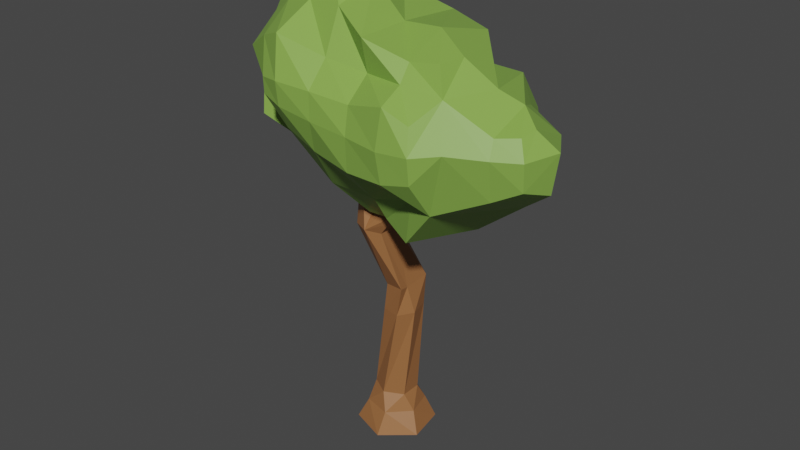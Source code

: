 # Source: Trees4UV.blend  (saved by Blender 2.82.7; exported with 4.5.12 LTS)
import bpy
from mathutils import Matrix  # noqa: F401  (used for matrix-valued properties, if any)

bpy.ops.wm.read_factory_settings(use_empty=True)
scene = bpy.context.scene
scene.name = 'Scene'

# ---- collections
col_tree4 = bpy.data.collections.new('Tree4'); scene.collection.children.link(col_tree4)

# ---- materials (node trees are filled in below, after node groups)
mat_material_006 = bpy.data.materials.new('Material.006')
mat_material_006.use_transparent_shadow = False
mat_material_003 = bpy.data.materials.new('Material.003')
mat_material_003.use_transparent_shadow = False

# ---- material node trees
mat_material_006.use_nodes = True; mat_material_006.node_tree.nodes.clear()
_N = mat_material_006.node_tree.nodes; _L = mat_material_006.node_tree.links
n0 = _N.new('ShaderNodeOutputMaterial'); n0.name = 'Material Output'; n0.location = (300, 300)
n1 = _N.new('ShaderNodeBsdfPrincipled'); n1.name = 'Principled BSDF'; n1.location = (10, 300)
n1.distribution = 'GGX'
n1.subsurface_method = 'BURLEY'
n1.inputs[0].default_value = (0.3276, 0.136, 0.04809, 1.0)
n1.inputs[3].default_value = 1.45
n1.inputs[27].default_value = (0.0, 0.0, 0.0, 1.0)
n1.inputs[28].default_value = 1.0
_L.new(n1.outputs[0], n0.inputs[0])
n0.is_active_output = True
mat_material_003.use_nodes = True; mat_material_003.node_tree.nodes.clear()
_N = mat_material_003.node_tree.nodes; _L = mat_material_003.node_tree.links
n0 = _N.new('ShaderNodeOutputMaterial'); n0.name = 'Material Output'; n0.location = (300, 300)
n1 = _N.new('ShaderNodeBsdfPrincipled'); n1.name = 'Principled BSDF'; n1.location = (10, 300)
n1.distribution = 'GGX'
n1.subsurface_method = 'BURLEY'
n1.inputs[0].default_value = (0.2322, 0.4164, 0.07097, 1.0)
n1.inputs[3].default_value = 1.45
n1.inputs[27].default_value = (0.0, 0.0, 0.0, 1.0)
n1.inputs[28].default_value = 1.0
_L.new(n1.outputs[0], n0.inputs[0])
n0.is_active_output = True

# ---- world
world_world = bpy.data.worlds.new('World'); scene.world = world_world
world_world.use_nodes = True; world_world.node_tree.nodes.clear()
_N = world_world.node_tree.nodes; _L = world_world.node_tree.links
n0 = _N.new('ShaderNodeOutputWorld'); n0.name = 'World Output'; n0.location = (300, 300)
n1 = _N.new('ShaderNodeBackground'); n1.name = 'Background'; n1.location = (10, 300)
n1.inputs[0].default_value = (0.05088, 0.05088, 0.05088, 1.0)
_L.new(n1.outputs[0], n0.inputs[0])
n0.is_active_output = True
world_world.color = (0.05088, 0.05088, 0.05088)
world_world.use_sun_shadow = False
world_world.sun_shadow_jitter_overblur = 0.0

# ---- meshes
me_cylinder_001 = bpy.data.meshes.new('Cylinder.001')
me_cylinder_001.from_pydata([(-0.7295, -4.932, -1.178), (-0.7448, -4.408, -0.9108), (0.1583, -4.932, -0.8577), (-0.08086, -4.408, -0.7373), (0.3247, -4.932, 0.07135), (0.1008, -4.408, -0.07555), (-0.3968, -4.932, 0.68), (-0.3815, -4.408, 0.4126), (-1.285, -4.932, 0.3595), (-1.045, -4.408, 0.2391), (-1.451, -4.932, -0.5696), (-1.227, -4.408, -0.4227), (-0.1291, -3.988, -0.5007), (-0.5631, -3.964, -0.7524), (-0.1247, -3.988, 0.002518), (-0.5631, -3.964, 0.2541), (-0.9971, -3.94, 0.002518), (-0.9971, -3.94, -0.5007), (-0.006655, -0.9067, -0.6286), (-0.3786, -0.9628, -0.7157), (-0.05422, -1.001, -0.009213), (-0.03799, -0.9628, 0.2175), (-0.5238, -1.019, 0.1304), (-0.6941, -1.019, -0.3362), (-0.2847, 0.5325, 0.1075), (-0.5532, 0.6357, -0.1433), (-0.2847, 0.5325, 0.6093), (-0.5532, 0.6357, 0.8601), (-0.984, 0.5791, 0.6093), (-0.984, 0.5791, 0.1075), (-0.4629, 2.105, -0.1965), (-0.7998, 2.105, -0.3927), (-0.4629, 2.105, 0.1957), (-0.7998, 2.105, 0.3919), (-1.137, 2.105, 0.1957), (-1.137, 2.105, -0.1965), (-0.4053, 1.313, 0.4276), (-0.3983, 1.237, -0.009776), (-0.03462, 1.324, -0.01477), (-0.02476, 1.41, 0.4226), (-0.04864, 0.85, 0.1239), (-0.04864, 1.002, -0.07383), (-0.04864, 0.85, 0.6256), (-0.04864, 0.9838, 0.6858), (0.6553, 1.66, -0.01433), (0.6553, 1.58, 0.2852), (0.6553, 1.321, -0.07258), (0.6553, 1.477, -0.1495), (0.6553, 1.168, 0.2409), (0.6553, 1.233, 0.3194), (1.204, 1.917, -0.05584), (1.187, 1.958, 0.1664), (1.297, 1.695, 0.01462), (1.267, 1.766, -0.08585), (1.297, 1.695, 0.2696), (1.271, 1.758, 0.3002), (1.596, 2.095, -0.09939), (1.475, 2.209, 0.05447), (1.739, 2.028, 0.09582), (1.725, 2.016, -0.02959), (1.636, 2.139, 0.3011), (1.576, 2.18, 0.2867), (1.754, 2.521, -0.3466), (1.634, 2.635, -0.1928), (1.898, 2.454, -0.1514), (1.883, 2.442, -0.2768), (1.795, 2.565, 0.05389), (1.734, 2.606, 0.03946), (-0.357, 1.698, 0.315), (-1.107, 1.32, -0.04012), (-1.077, 1.32, 0.4085), (-0.356, 1.659, -0.1005), (-0.6795, 1.349, -0.2644), (-0.7572, 1.349, 0.6328), (-0.3885, 2.497, -0.01843), (-0.6942, 2.497, -0.2146), (-0.3574, 2.497, 0.3739), (-0.7254, 2.497, 0.57), (-1.062, 2.497, 0.3739), (-1.062, 2.497, -0.01843), (-0.6398, -1.735, 0.09904), (-0.7684, -1.735, -0.3765), (0.08793, -1.67, -0.1068), (-0.1667, -1.699, 0.2265), (-0.4238, -1.699, -0.7247), (-0.03668, -1.662, -0.5973), (4.064, 2.866, 0.835), (4.196, 3.754, 0.823), (2.729, 2.546, -0.6011), (2.971, 3.548, -0.3771), (3.203, 2.182, 0.3514), (3.646, 3.683, -0.07099), (2.087, 1.836, -0.9903), (2.393, 3.606, -1.179), (1.993, 1.233, 0.1887), (1.011, 1.127, -0.5803), (1.421, 1.553, -1.252), (1.563, 3.547, -1.716), (0.8976, 1.327, 0.198), (1.333, 1.228, 0.1712), (3.797, 4.173, 1.046), (2.95, 4.124, -0.04902), (3.333, 4.447, 0.7445), (2.372, 4.493, -0.6027), (2.841, 4.685, 0.907), (2.107, 5.157, 0.9849), (1.454, 4.423, -0.8232), (1.519, 5.198, -0.5685), (1.436, 5.554, 0.8207), (2.14, 2.261, 1.997), (1.306, 1.288, 1.697), (0.04955, 3.207, -2.011), (0.09905, 3.794, -1.96), (0.5981, 1.275, -0.6603), (0.5028, 2.218, -1.647), (0.7212, 3.728, -1.996), (0.4884, 1.367, 0.08027), (-0.5498, 3.269, -1.887), (-0.5376, 3.888, -2.032), (0.1203, 1.487, -0.5262), (-0.396, 2.258, -1.059), (-0.0507, 1.444, 0.07278), (-0.7248, 1.78, 0.07543), (-1.26, 4.079, -1.856), (-1.364, 2.768, -0.7931), (-1.343, 3.495, -1.631), (-1.592, 2.142, 0.4495), (-1.797, 4.237, -1.718), (-2.371, 2.75, -0.9088), (-2.255, 3.812, -1.547), (-2.446, 2.474, 0.5258), (-3.27, 2.757, -0.8741), (-3.194, 3.735, -0.9893), (-3.368, 2.688, 0.6151), (-3.798, 3.011, -0.6771), (-3.962, 3.681, -0.5859), (-3.85, 2.95, -0.05129), (-4.18, 3.686, 0.1609), (0.05922, 4.332, -1.85), (0.4526, 4.611, -1.422), (0.4937, 5.376, -0.7936), (0.4823, 5.477, 0.7429), (-0.5436, 4.498, -1.893), (-0.5068, 5.015, -1.142), (-0.5662, 5.777, -0.5012), (-0.9778, 6.206, -0.1797), (-0.3008, 6.151, 0.6951), (-0.9026, 6.395, 0.6833), (-1.293, 4.651, -1.85), (-1.314, 5.159, -1.245), (-1.406, 5.763, -0.7838), (-1.41, 6.178, -0.2614), (-1.832, 6.206, 0.7019), (-1.36, 6.361, 0.6565), (-1.857, 4.728, -1.706), (-1.862, 5.299, -1.417), (-2.494, 4.763, -1.319), (-2.249, 5.696, -1.051), (-1.873, 6.175, -0.3115), (-2.642, 5.422, 0.2765), (-3.301, 4.375, -0.6284), (-2.959, 5.151, -0.5959), (-3.509, 4.723, 0.3941), (-3.385, 5.089, 0.309), (-3.768, 4.166, -0.5427), (-3.854, 4.008, -0.02736), (0.4535, 1.127, 0.6245), (0.4824, 1.426, 1.325), (-0.306, 1.532, 0.6219), (-0.894, 1.754, 1.114), (3.877, 3.087, 1.49), (3.912, 3.703, 1.564), (3.283, 2.781, 1.657), (3.357, 3.693, 1.858), (2.598, 3.721, 2.266), (2.06, 3.056, 2.538), (2.069, 3.641, 2.615), (1.51, 2.34, 1.796), (1.412, 2.915, 2.588), (1.36, 3.603, 2.678), (3.715, 4.095, 1.393), (3.288, 4.058, 1.645), (2.285, 4.603, 1.851), (2.019, 5.158, 1.601), (1.965, 4.181, 2.435), (1.401, 4.73, 1.996), (1.336, 5.067, 1.646), (1.436, 4.47, 2.572), (-3.512, 3.687, 0.7633), (0.09953, 1.169, 0.8773), (0.3838, 1.936, 1.581), (0.454, 2.848, 2.46), (0.4878, 3.618, 2.53), (-0.3888, 1.135, 0.8588), (-0.8832, 1.887, 1.465), (-0.5924, 2.94, 2.261), (-0.4518, 3.689, 2.513), (-1.444, 2.469, 1.358), (-1.435, 3.204, 2.145), (-1.298, 3.796, 2.507), (-2.223, 2.654, 1.309), (-2.196, 3.675, 1.904), (-1.833, 3.907, 2.367), (-2.899, 2.93, 1.422), (-2.941, 3.734, 1.314), (0.4498, 4.695, 1.817), (0.4321, 5.432, 1.962), (0.4646, 4.227, 2.399), (-0.4984, 4.841, 1.955), (-0.5737, 5.742, 1.473), (-0.9001, 6.194, 1.189), (-0.4629, 4.305, 2.496), (-1.579, 5.179, 2.195), (-1.442, 5.699, 1.353), (-1.232, 6.161, 1.145), (-1.303, 4.343, 2.564), (-2.192, 4.951, 1.946), (-2.231, 5.516, 1.166), (-1.836, 4.275, 2.381), (-2.913, 4.516, 1.618), (-2.749, 5.164, 1.037), (0.5427, 2.749, -2.023), (2.494, 2.305, -0.7556), (1.426, 2.559, -1.781), (0.191, 2.864, -1.907), (2.137, 2.378, -1.312)], [], [(0, 1, 3, 2), (2, 3, 5, 4), (4, 5, 7, 6), (6, 7, 9, 8), (9, 7, 15, 16), (8, 9, 11, 10), (10, 11, 1, 0), (0, 2, 4, 6, 8, 10), (81, 80, 22, 23), (5, 3, 12, 14), (11, 9, 16, 17), (3, 1, 13, 12), (7, 5, 14, 15), (1, 11, 17, 13), (22, 21, 27, 28), (83, 82, 20, 21), (85, 84, 19, 18), (84, 81, 23, 19), (80, 83, 21, 22), (82, 85, 18, 20), (37, 36, 39, 38), (23, 22, 28, 29), (21, 20, 26, 27), (18, 19, 25, 24), (19, 23, 29, 25), (33, 32, 76, 77), (36, 27, 39), (72, 69, 35, 31), (70, 73, 33, 34), (69, 70, 34, 35), (39, 27, 43), (68, 71, 30, 32), (73, 68, 32, 33), (71, 72, 31, 30), (27, 26, 42, 43), (26, 24, 40, 42), (25, 37, 38), (43, 42, 48, 49), (24, 25, 41, 40), (25, 38, 41), (45, 49, 55, 51), (40, 41, 47, 46), (39, 43, 49, 45), (42, 40, 46, 48), (41, 38, 44, 47), (38, 39, 45, 44), (53, 50, 56, 59), (48, 46, 52, 54), (44, 45, 51, 50), (47, 44, 50, 53), (49, 48, 54, 55), (46, 47, 53, 52), (57, 61, 67, 63), (55, 54, 60, 61), (52, 53, 59, 58), (51, 55, 61, 57), (54, 52, 58, 60), (50, 51, 57, 56), (66, 64, 65, 62, 63, 67), (60, 58, 64, 66), (56, 57, 63, 62), (59, 56, 62, 65), (61, 60, 66, 67), (58, 59, 65, 64), (37, 25, 72, 71), (27, 36, 68, 73), (36, 37, 71, 68), (29, 28, 70, 69), (28, 27, 73, 70), (25, 29, 69, 72), (74, 75, 79, 78, 77, 76), (30, 31, 75, 74), (31, 35, 79, 75), (34, 33, 77, 78), (32, 30, 74, 76), (35, 34, 78, 79), (20, 18, 24, 26), (14, 12, 85, 82), (16, 15, 83, 80), (13, 17, 81, 84), (12, 13, 84, 85), (15, 14, 82, 83), (17, 16, 80, 81), (90, 88, 89, 91), (87, 86, 90, 91), (89, 88, 222, 225, 93), (94, 92, 222, 88, 90), (93, 225, 223, 97), (98, 95, 96, 99), (99, 96, 92, 94), (91, 89, 101, 102), (100, 87, 91, 102), (101, 89, 93, 103), (102, 101, 103, 104), (103, 93, 97, 106), (104, 103, 106, 107), (105, 104, 107, 108), (110, 99, 94, 109), (96, 95, 113, 114), (114, 224, 221), (97, 223, 221, 115), (116, 113, 95, 98), (112, 111, 117, 118), (114, 113, 119, 120), (120, 117, 111, 224, 114), (121, 119, 113, 116), (122, 120, 119, 121), (117, 120, 124, 125), (125, 123, 118, 117), (126, 124, 120, 122), (125, 124, 128, 129), (129, 127, 123, 125), (130, 128, 124, 126), (129, 128, 131, 132), (133, 131, 128, 130), (132, 131, 134, 135), (136, 134, 131, 133), (137, 135, 134, 136), (115, 112, 138, 139), (106, 97, 115, 139), (107, 106, 139, 140), (108, 107, 140, 141), (138, 112, 118, 142), (139, 138, 142, 143), (140, 139, 143, 144), (141, 140, 144, 146), (146, 144, 145, 147), (142, 118, 123, 148), (143, 142, 148, 149), (144, 143, 149, 150), (145, 144, 150, 151), (147, 145, 151, 153), (148, 123, 127, 154), (149, 148, 154, 155), (156, 154, 127, 129), (157, 155, 154, 156), (150, 149, 155, 157), (151, 150, 157, 158), (152, 158, 157, 159), (153, 151, 158, 152), (156, 129, 132, 160), (157, 156, 160, 161), (163, 161, 160, 162), (159, 157, 161, 163), (160, 132, 135, 164), (165, 164, 135, 137), (162, 160, 164, 165), (166, 116, 98, 167), (167, 98, 99, 110), (168, 121, 116, 166), (169, 122, 121, 168), (126, 122, 169), (126, 169, 194, 197), (167, 110, 177, 190), (110, 109, 177), (166, 167, 190, 189), (169, 168, 193, 194), (168, 166, 189, 193), (170, 86, 87, 171), (172, 90, 86, 170), (173, 172, 170, 171), (109, 94, 90, 172), (174, 109, 172, 173), (175, 109, 174, 176), (178, 177, 109, 175), (179, 178, 175, 176), (171, 87, 100, 180), (181, 173, 171, 180), (180, 100, 102, 181), (182, 174, 173, 181), (181, 102, 104, 182), (182, 104, 105, 183), (176, 174, 182, 184), (186, 185, 182, 183), (183, 105, 108, 186), (187, 179, 176, 184), (184, 182, 185, 187), (137, 136, 133, 188), (165, 137, 188, 162), (191, 190, 177, 178), (192, 191, 178, 179), (194, 193, 189, 190), (195, 194, 190, 191), (196, 195, 191, 192), (198, 197, 194, 195), (199, 198, 195, 196), (200, 130, 126, 197), (201, 200, 197, 198), (202, 201, 198, 199), (203, 133, 130, 200), (204, 188, 133, 203), (204, 203, 200, 201), (206, 205, 185, 186), (186, 108, 141, 206), (207, 192, 179, 187), (187, 185, 205, 207), (209, 208, 205, 206), (206, 141, 146, 209), (209, 146, 147, 210), (211, 196, 192, 207), (207, 205, 208, 211), (213, 212, 208, 209), (214, 153, 152, 213), (214, 213, 209, 210), (210, 147, 153, 214), (215, 199, 196, 211), (211, 208, 212, 215), (217, 216, 212, 213), (213, 152, 159, 217), (218, 216, 201, 202), (218, 202, 199, 215), (215, 212, 216, 218), (219, 162, 188, 204), (219, 204, 201, 216), (220, 163, 162, 219), (220, 219, 216, 217), (217, 159, 163, 220), (221, 223, 96, 114), (223, 225, 92, 96), (225, 222, 92), (221, 224, 111, 112, 115)])
me_cylinder_001.polygons.foreach_set('material_index', [0, 0, 0, 0, 0, 0, 0, 0, 0, 0, 0, 0, 0, 0, 0, 0, 0, 0, 0, 0, 0, 0, 0, 0, 0, 0, 0, 0, 0, 0, 0, 0, 0, 0, 0, 0, 0, 0, 0, 0, 0, 0, 0, 0, 0, 0, 0, 0, 0, 0, 0, 0, 0, 0, 0, 0, 0, 0, 0, 0, 0, 0, 0, 0, 0, 0, 0, 0, 0, 0, 0, 0, 0, 0, 0, 0, 0, 0, 0, 0, 0, 0, 0, 1, 1, 1, 1, 1, 1, 1, 1, 1, 1, 1, 1, 1, 1, 1, 1, 1, 1, 1, 1, 1, 1, 1, 1, 1, 1, 1, 1, 1, 1, 1, 1, 1, 1, 1, 1, 1, 1, 1, 1, 1, 1, 1, 1, 1, 1, 1, 1, 1, 1, 1, 1, 1, 1, 1, 1, 1, 1, 1, 1, 1, 1, 1, 1, 1, 1, 1, 1, 1, 1, 1, 1, 1, 1, 1, 1, 1, 1, 1, 1, 1, 1, 1, 1, 1, 1, 1, 1, 1, 1, 1, 1, 1, 1, 1, 1, 1, 1, 1, 1, 1, 1, 1, 1, 1, 1, 1, 1, 1, 1, 1, 1, 1, 1, 1, 1, 1, 1, 1, 1, 1, 1, 1, 1, 1, 1, 1, 1, 1, 1, 1, 1, 1, 1, 1, 1, 1, 1])
_uv = me_cylinder_001.uv_layers.new(name='UVMap')
_uv.uv.foreach_set('vector', [0.7563, 0.5253, 0.7572, 0.5544, 0.7203, 0.5544, 0.707, 0.5253, 0.707, 0.5253, 0.7203, 0.5544, 0.7102, 0.5544, 0.6977, 0.5253, 0.8952, 0.5253, 0.8827, 0.5544, 0.8559, 0.5544, 0.855, 0.5253, 0.855, 0.5253, 0.8559, 0.5544, 0.819, 0.5544, 0.8057, 0.5253, 0.819, 0.5544, 0.8559, 0.5544, 0.8458, 0.5791, 0.8217, 0.5804, 0.8057, 0.5253, 0.819, 0.5544, 0.8089, 0.5544, 0.7964, 0.5253, 0.7964, 0.5253, 0.784, 0.5544, 0.7572, 0.5544, 0.7563, 0.5253, 0.7779, 0.422, 0.8273, 0.4398, 0.8365, 0.4914, 0.7964, 0.5253, 0.7471, 0.5075, 0.7378, 0.4558, 0.8344, 0.703, 0.8415, 0.703, 0.848, 0.7428, 0.8385, 0.7428, 0.7102, 0.5544, 0.7203, 0.5544, 0.723, 0.5778, 0.7227, 0.5778, 0.8089, 0.5544, 0.819, 0.5544, 0.8217, 0.5804, 0.8217, 0.5804, 0.7203, 0.5544, 0.7572, 0.5544, 0.7471, 0.5791, 0.723, 0.5778, 0.8559, 0.5544, 0.8827, 0.5544, 0.8702, 0.5778, 0.8458, 0.5791, 0.7572, 0.5544, 0.784, 0.5544, 0.7712, 0.5804, 0.7471, 0.5791, 0.848, 0.7428, 0.875, 0.746, 0.8463, 0.8348, 0.8224, 0.8317, 0.8678, 0.705, 0.882, 0.7066, 0.8741, 0.7438, 0.875, 0.746, 0.7178, 0.7071, 0.7393, 0.705, 0.7368, 0.746, 0.7161, 0.7491, 0.7393, 0.705, 0.7585, 0.703, 0.7544, 0.7428, 0.7368, 0.746, 0.8415, 0.703, 0.8678, 0.705, 0.875, 0.746, 0.848, 0.7428, 0.7109, 0.7066, 0.7178, 0.7071, 0.7161, 0.7491, 0.7188, 0.7438, 0.7379, 0.8683, 0.7383, 0.8725, 0.7172, 0.8779, 0.7177, 0.8731, 0.8385, 0.7428, 0.848, 0.7428, 0.8224, 0.8317, 0.8224, 0.8317, 0.875, 0.746, 0.8741, 0.7438, 0.8613, 0.8291, 0.8463, 0.8348, 0.7161, 0.7491, 0.7368, 0.746, 0.7465, 0.8348, 0.7316, 0.8291, 0.7368, 0.746, 0.7544, 0.7428, 0.7705, 0.8317, 0.7465, 0.8348, 0.8326, 0.9165, 0.8514, 0.9165, 0.8572, 0.9383, 0.8368, 0.9383, 0.8546, 0.8725, 0.8463, 0.8348, 0.8757, 0.8779, 0.7536, 0.8745, 0.7773, 0.8729, 0.779, 0.9165, 0.7602, 0.9165, 0.8172, 0.8729, 0.835, 0.8745, 0.8326, 0.9165, 0.8139, 0.9165, 0.8156, 0.8729, 0.8172, 0.8729, 0.8139, 0.9165, 0.8139, 0.9165, 0.8757, 0.8779, 0.8463, 0.8348, 0.8744, 0.8542, 0.8573, 0.8939, 0.8573, 0.8917, 0.8514, 0.9165, 0.8514, 0.9165, 0.835, 0.8745, 0.8573, 0.8939, 0.8514, 0.9165, 0.8326, 0.9165, 0.7356, 0.8917, 0.7536, 0.8745, 0.7602, 0.9165, 0.7415, 0.9165, 0.8463, 0.8348, 0.8613, 0.8291, 0.8744, 0.8467, 0.8744, 0.8542, 0.8613, 0.8291, 0.8613, 0.8291, 0.8744, 0.8467, 0.8744, 0.8467, 0.7465, 0.8348, 0.7379, 0.8683, 0.7177, 0.8731, 0.8744, 0.8542, 0.8744, 0.8467, 0.9135, 0.8644, 0.9135, 0.8681, 0.7316, 0.8291, 0.7465, 0.8348, 0.7185, 0.8552, 0.7185, 0.8467, 0.7465, 0.8348, 0.7177, 0.8731, 0.7185, 0.8552, 0.9135, 0.8873, 0.9135, 0.8681, 0.9478, 0.8972, 0.9431, 0.9083, 0.7185, 0.8467, 0.7185, 0.8552, 0.6793, 0.8816, 0.6793, 0.873, 0.8757, 0.8779, 0.8744, 0.8542, 0.9135, 0.8681, 0.9135, 0.8873, 0.7185, 0.8467, 0.7185, 0.8467, 0.6793, 0.873, 0.6793, 0.8644, 0.7185, 0.8552, 0.7177, 0.8731, 0.6793, 0.8918, 0.6793, 0.8816, 0.7177, 0.8731, 0.7172, 0.8779, 0.6793, 0.8873, 0.6793, 0.8918, 0.6453, 0.8977, 0.6489, 0.9061, 0.627, 0.916, 0.6199, 0.9116, 0.6793, 0.8644, 0.6793, 0.873, 0.6437, 0.8937, 0.6437, 0.8937, 0.6793, 0.8918, 0.6793, 0.8873, 0.6498, 0.9083, 0.6489, 0.9061, 0.6793, 0.8816, 0.6793, 0.8918, 0.6489, 0.9061, 0.6453, 0.8977, 0.9135, 0.8681, 0.9135, 0.8644, 0.9492, 0.8937, 0.9478, 0.8972, 0.6793, 0.873, 0.6793, 0.8816, 0.6453, 0.8977, 0.6437, 0.8937, 0.9591, 0.9223, 0.9647, 0.9207, 0.9735, 0.9444, 0.9679, 0.946, 0.9478, 0.8972, 0.9492, 0.8937, 0.9681, 0.9184, 0.9647, 0.9207, 0.6437, 0.8937, 0.6453, 0.8977, 0.6199, 0.9116, 0.6191, 0.9123, 0.9431, 0.9083, 0.9478, 0.8972, 0.9647, 0.9207, 0.9591, 0.9223, 0.9492, 0.8937, 0.9492, 0.8937, 0.9738, 0.9123, 0.9681, 0.9184, 0.6489, 0.9061, 0.6498, 0.9083, 0.6338, 0.9223, 0.627, 0.916, 0.616, 0.9421, 0.6103, 0.9359, 0.6111, 0.9352, 0.6182, 0.9396, 0.625, 0.946, 0.6194, 0.9444, 0.9681, 0.9184, 0.9738, 0.9123, 0.9826, 0.9359, 0.9769, 0.9421, 0.627, 0.916, 0.6338, 0.9223, 0.625, 0.946, 0.6182, 0.9396, 0.6199, 0.9116, 0.627, 0.916, 0.6182, 0.9396, 0.6111, 0.9352, 0.9647, 0.9207, 0.9681, 0.9184, 0.9769, 0.9421, 0.9735, 0.9444, 0.9738, 0.9123, 0.973, 0.9116, 0.9818, 0.9352, 0.9826, 0.9359, 0.7379, 0.8683, 0.7465, 0.8348, 0.7536, 0.8745, 0.7356, 0.8917, 0.8463, 0.8348, 0.8546, 0.8725, 0.8573, 0.8939, 0.835, 0.8745, 0.8546, 0.8725, 0.855, 0.8683, 0.8573, 0.8917, 0.8573, 0.8939, 0.8224, 0.8317, 0.8224, 0.8317, 0.8172, 0.8729, 0.8156, 0.8729, 0.8224, 0.8317, 0.8463, 0.8348, 0.835, 0.8745, 0.8172, 0.8729, 0.7465, 0.8348, 0.7705, 0.8317, 0.7773, 0.8729, 0.7536, 0.8745, 0.7936, 0.971, 0.7766, 0.9819, 0.7561, 0.971, 0.7561, 0.9492, 0.7748, 0.9383, 0.7953, 0.9492, 0.7415, 0.9165, 0.7602, 0.9165, 0.7544, 0.9383, 0.7374, 0.9383, 0.7602, 0.9165, 0.779, 0.9165, 0.7748, 0.9383, 0.7544, 0.9383, 0.8139, 0.9165, 0.8326, 0.9165, 0.8368, 0.9383, 0.818, 0.9383, 0.8514, 0.9165, 0.8514, 0.9165, 0.8555, 0.9383, 0.8572, 0.9383, 0.8139, 0.9165, 0.8139, 0.9165, 0.818, 0.9383, 0.818, 0.9383, 0.8741, 0.7438, 0.8767, 0.7491, 0.8613, 0.8291, 0.8613, 0.8291, 0.7227, 0.5778, 0.723, 0.5778, 0.7178, 0.7071, 0.7109, 0.7066, 0.8217, 0.5804, 0.8458, 0.5791, 0.8678, 0.705, 0.8415, 0.703, 0.7471, 0.5791, 0.7712, 0.5804, 0.7585, 0.703, 0.7393, 0.705, 0.723, 0.5778, 0.7471, 0.5791, 0.7393, 0.705, 0.7178, 0.7071, 0.8458, 0.5791, 0.8702, 0.5778, 0.882, 0.7066, 0.8678, 0.705, 0.8217, 0.5804, 0.8217, 0.5804, 0.8415, 0.703, 0.8344, 0.703, 0.1121, 0.6299, 0.1488, 0.658, 0.13, 0.7357, 0.07773, 0.7461, 0.03504, 0.7517, 0.04527, 0.6829, 0.1121, 0.6299, 0.07773, 0.7461, 0.13, 0.7357, 0.1488, 0.658, 0.167, 0.6393, 0.1947, 0.645, 0.1748, 0.7402, 0.2058, 0.5563, 0.1985, 0.603, 0.167, 0.6393, 0.1488, 0.658, 0.1121, 0.6299, 0.1748, 0.7402, 0.1947, 0.645, 0.2498, 0.659, 0.2391, 0.7356, 0.2907, 0.5636, 0.2819, 0.548, 0.2501, 0.5811, 0.2569, 0.5559, 0.2569, 0.5559, 0.2501, 0.5811, 0.1985, 0.603, 0.2058, 0.5563, 0.07773, 0.7461, 0.13, 0.7357, 0.1316, 0.7803, 0.1019, 0.8054, 0.06601, 0.7841, 0.03504, 0.7517, 0.07773, 0.7461, 0.1019, 0.8054, 0.1316, 0.7803, 0.13, 0.7357, 0.1748, 0.7402, 0.1765, 0.809, 0.1019, 0.8054, 0.1316, 0.7803, 0.1765, 0.809, 0.1401, 0.8238, 0.1765, 0.809, 0.1748, 0.7402, 0.2391, 0.7356, 0.2476, 0.8035, 0.1401, 0.8238, 0.1765, 0.809, 0.2476, 0.8035, 0.2425, 0.8636, 0.1969, 0.8604, 0.1401, 0.8238, 0.2425, 0.8636, 0.249, 0.8911, 0.4568, 0.1105, 0.459, 0.1058, 0.5108, 0.1062, 0.5224, 0.187, 0.2501, 0.5811, 0.2819, 0.548, 0.3139, 0.5595, 0.3213, 0.6326, 0.3213, 0.6326, 0.3455, 0.6827, 0.3182, 0.6738, 0.2391, 0.7356, 0.2498, 0.659, 0.3182, 0.6738, 0.3044, 0.7496, 0.3925, 0.1167, 0.4011, 0.1094, 0.4336, 0.0978, 0.4247, 0.1136, 0.3526, 0.7548, 0.3564, 0.7093, 0.4029, 0.7141, 0.4019, 0.762, 0.3213, 0.6326, 0.3139, 0.5595, 0.351, 0.576, 0.391, 0.6357, 0.391, 0.6357, 0.4029, 0.7141, 0.3564, 0.7093, 0.3455, 0.6827, 0.3213, 0.6326, 0.3642, 0.5727, 0.351, 0.576, 0.3139, 0.5595, 0.3224, 0.5667, 0.4165, 0.5987, 0.391, 0.6357, 0.351, 0.576, 0.3642, 0.5727, 0.4029, 0.7141, 0.391, 0.6357, 0.466, 0.6752, 0.4644, 0.7316, 0.4644, 0.7316, 0.458, 0.7768, 0.4019, 0.762, 0.4029, 0.7141, 0.4837, 0.6267, 0.466, 0.6752, 0.391, 0.6357, 0.4165, 0.5987, 0.4644, 0.7316, 0.466, 0.6752, 0.5441, 0.6739, 0.535, 0.7562, 0.535, 0.7562, 0.4995, 0.7891, 0.458, 0.7768, 0.4644, 0.7316, 0.5499, 0.6524, 0.5441, 0.6739, 0.466, 0.6752, 0.4837, 0.6267, 0.535, 0.7562, 0.5441, 0.6739, 0.6137, 0.6744, 0.6078, 0.7502, 0.6213, 0.6691, 0.6137, 0.6744, 0.5441, 0.6739, 0.5499, 0.6524, 0.6078, 0.7502, 0.6137, 0.6744, 0.6546, 0.6941, 0.6674, 0.746, 0.6587, 0.6894, 0.6546, 0.6941, 0.6137, 0.6744, 0.6213, 0.6691, 0.6843, 0.7464, 0.6674, 0.746, 0.6546, 0.6941, 0.6587, 0.6894, 0.3044, 0.7496, 0.3526, 0.7548, 0.3557, 0.7964, 0.3252, 0.8181, 0.2476, 0.8035, 0.2391, 0.7356, 0.3044, 0.7496, 0.3252, 0.8181, 0.2425, 0.8636, 0.2476, 0.8035, 0.3252, 0.8181, 0.322, 0.8774, 0.249, 0.8911, 0.2425, 0.8636, 0.322, 0.8774, 0.3229, 0.8852, 0.3557, 0.7964, 0.3526, 0.7548, 0.4019, 0.762, 0.4024, 0.8093, 0.3252, 0.8181, 0.3557, 0.7964, 0.4024, 0.8093, 0.3996, 0.8494, 0.322, 0.8774, 0.3252, 0.8181, 0.3996, 0.8494, 0.4042, 0.9085, 0.3229, 0.8852, 0.322, 0.8774, 0.4042, 0.9085, 0.3836, 0.9375, 0.3836, 0.9375, 0.4042, 0.9085, 0.4361, 0.9417, 0.4302, 0.9564, 0.4024, 0.8093, 0.4019, 0.762, 0.458, 0.7768, 0.4605, 0.8212, 0.3996, 0.8494, 0.4024, 0.8093, 0.4605, 0.8212, 0.4621, 0.8606, 0.4042, 0.9085, 0.3996, 0.8494, 0.4621, 0.8606, 0.4693, 0.9074, 0.4361, 0.9417, 0.4042, 0.9085, 0.4693, 0.9074, 0.4696, 0.9395, 0.4302, 0.9564, 0.4361, 0.9417, 0.4696, 0.9395, 0.4657, 0.9537, 0.4605, 0.8212, 0.458, 0.7768, 0.4995, 0.7891, 0.5042, 0.8272, 0.4621, 0.8606, 0.4605, 0.8212, 0.5042, 0.8272, 0.5046, 0.8714, 0.5535, 0.8299, 0.5042, 0.8272, 0.4995, 0.7891, 0.535, 0.7562, 0.5346, 0.9022, 0.5046, 0.8714, 0.5042, 0.8272, 0.5535, 0.8299, 0.4693, 0.9074, 0.4621, 0.8606, 0.5046, 0.8714, 0.5346, 0.9022, 0.4696, 0.9395, 0.4693, 0.9074, 0.5346, 0.9022, 0.5054, 0.9393, 0.5023, 0.9417, 0.5054, 0.9393, 0.5346, 0.9022, 0.5651, 0.881, 0.4657, 0.9537, 0.4696, 0.9395, 0.5054, 0.9393, 0.5023, 0.9417, 0.5535, 0.8299, 0.535, 0.7562, 0.6078, 0.7502, 0.6161, 0.7998, 0.5346, 0.9022, 0.5535, 0.8299, 0.6161, 0.7998, 0.5896, 0.8599, 0.6226, 0.8551, 0.5896, 0.8599, 0.6161, 0.7998, 0.6323, 0.8268, 0.5651, 0.881, 0.5346, 0.9022, 0.5896, 0.8599, 0.6226, 0.8551, 0.6161, 0.7998, 0.6078, 0.7502, 0.6674, 0.746, 0.6523, 0.7836, 0.659, 0.7714, 0.6523, 0.7836, 0.6674, 0.746, 0.6843, 0.7464, 0.6323, 0.8268, 0.6161, 0.7998, 0.6523, 0.7836, 0.659, 0.7714, 0.3251, 0.5481, 0.3224, 0.5667, 0.2907, 0.5636, 0.3229, 0.5713, 0.392, 0.1214, 0.4247, 0.1136, 0.459, 0.1058, 0.4568, 0.1105, 0.384, 0.5795, 0.3642, 0.5727, 0.3224, 0.5667, 0.3251, 0.5481, 0.4296, 0.5967, 0.4165, 0.5987, 0.3642, 0.5727, 0.384, 0.5795, 0.4837, 0.6267, 0.4165, 0.5987, 0.4296, 0.5967, 0.2289, 0.1777, 0.2838, 0.1472, 0.2846, 0.1576, 0.2406, 0.2034, 0.392, 0.1214, 0.4568, 0.1105, 0.4729, 0.1933, 0.3843, 0.1615, 0.4568, 0.1105, 0.5224, 0.187, 0.4729, 0.1933, 0.3898, 0.09783, 0.392, 0.1214, 0.3843, 0.1615, 0.3619, 0.1011, 0.4296, 0.5967, 0.384, 0.5795, 0.3904, 0.5487, 0.4287, 0.607, 0.384, 0.5795, 0.3251, 0.5481, 0.3526, 0.5513, 0.3904, 0.5487, 0.6591, 0.252, 0.6738, 0.2346, 0.6842, 0.3045, 0.6618, 0.3004, 0.6123, 0.2279, 0.606, 0.1809, 0.6738, 0.2346, 0.6591, 0.252, 0.6181, 0.2997, 0.6123, 0.2279, 0.6591, 0.252, 0.6618, 0.3004, 0.5224, 0.187, 0.5108, 0.1062, 0.606, 0.1809, 0.6123, 0.2279, 0.5584, 0.3018, 0.5224, 0.187, 0.6123, 0.2279, 0.6181, 0.2997, 0.5161, 0.2495, 0.5224, 0.187, 0.5584, 0.3018, 0.5168, 0.2956, 0.4652, 0.2385, 0.4729, 0.1933, 0.5224, 0.187, 0.5161, 0.2495, 0.4611, 0.2926, 0.4652, 0.2385, 0.5161, 0.2495, 0.5168, 0.2956, 0.6618, 0.3004, 0.6842, 0.3045, 0.6527, 0.3374, 0.6463, 0.3313, 0.6127, 0.3284, 0.6181, 0.2997, 0.6618, 0.3004, 0.6463, 0.3313, 0.6463, 0.3313, 0.6527, 0.3374, 0.6163, 0.359, 0.6127, 0.3284, 0.5338, 0.3712, 0.5584, 0.3018, 0.6181, 0.2997, 0.6127, 0.3284, 0.6127, 0.3284, 0.6163, 0.359, 0.5776, 0.3777, 0.5338, 0.3712, 0.5338, 0.3712, 0.5776, 0.3777, 0.5199, 0.4148, 0.5129, 0.4149, 0.5168, 0.2956, 0.5584, 0.3018, 0.5338, 0.3712, 0.5087, 0.338, 0.4592, 0.4078, 0.4643, 0.3812, 0.5338, 0.3712, 0.5129, 0.4149, 0.5129, 0.4149, 0.5199, 0.4148, 0.467, 0.446, 0.4592, 0.4078, 0.467, 0.3608, 0.4611, 0.2926, 0.5168, 0.2956, 0.5087, 0.338, 0.5087, 0.338, 0.5338, 0.3712, 0.4643, 0.3812, 0.467, 0.3608, 0.02532, 0.2991, 0.05126, 0.2412, 0.08917, 0.2206, 0.07785, 0.2992, 0.05098, 0.3245, 0.02532, 0.2991, 0.07785, 0.2992, 0.07807, 0.3807, 0.3898, 0.2332, 0.3843, 0.1615, 0.4729, 0.1933, 0.4652, 0.2385, 0.3925, 0.2938, 0.3898, 0.2332, 0.4652, 0.2385, 0.4611, 0.2926, 0.2846, 0.1576, 0.3235, 0.09844, 0.3619, 0.1011, 0.3843, 0.1615, 0.3075, 0.2405, 0.2846, 0.1576, 0.3843, 0.1615, 0.3898, 0.2332, 0.3186, 0.2993, 0.3075, 0.2405, 0.3898, 0.2332, 0.3925, 0.2938, 0.2413, 0.2612, 0.2406, 0.2034, 0.2846, 0.1576, 0.3075, 0.2405, 0.252, 0.3078, 0.2413, 0.2612, 0.3075, 0.2405, 0.3186, 0.2993, 0.1792, 0.218, 0.1617, 0.2038, 0.2289, 0.1777, 0.2406, 0.2034, 0.1814, 0.2983, 0.1792, 0.218, 0.2406, 0.2034, 0.2413, 0.2612, 0.2099, 0.3165, 0.1814, 0.2983, 0.2413, 0.2612, 0.252, 0.3078, 0.1261, 0.2397, 0.08917, 0.2206, 0.1617, 0.2038, 0.1792, 0.218, 0.1228, 0.3029, 0.07785, 0.2992, 0.08917, 0.2206, 0.1261, 0.2397, 0.1228, 0.3029, 0.1261, 0.2397, 0.1792, 0.218, 0.1814, 0.2983, 0.3881, 0.4365, 0.3895, 0.3785, 0.4643, 0.3812, 0.4592, 0.4078, 0.4592, 0.4078, 0.467, 0.446, 0.392, 0.44, 0.3881, 0.4365, 0.3906, 0.3417, 0.3925, 0.2938, 0.4611, 0.2926, 0.467, 0.3608, 0.467, 0.3608, 0.4643, 0.3812, 0.3895, 0.3785, 0.3906, 0.3417, 0.309, 0.4608, 0.3149, 0.39, 0.3895, 0.3785, 0.3881, 0.4365, 0.3881, 0.4365, 0.392, 0.44, 0.3304, 0.493, 0.309, 0.4608, 0.309, 0.4608, 0.3304, 0.493, 0.2831, 0.5122, 0.2833, 0.4964, 0.3177, 0.3478, 0.3186, 0.2993, 0.3925, 0.2938, 0.3906, 0.3417, 0.3906, 0.3417, 0.3895, 0.3785, 0.3149, 0.39, 0.3177, 0.3478, 0.2407, 0.4574, 0.2299, 0.4165, 0.3149, 0.39, 0.309, 0.4608, 0.2572, 0.4938, 0.2472, 0.5095, 0.21, 0.4973, 0.2407, 0.4574, 0.2572, 0.4938, 0.2407, 0.4574, 0.309, 0.4608, 0.2833, 0.4964, 0.2833, 0.4964, 0.2831, 0.5122, 0.2472, 0.5095, 0.2572, 0.4938, 0.2517, 0.3508, 0.252, 0.3078, 0.3186, 0.2993, 0.3177, 0.3478, 0.3177, 0.3478, 0.3149, 0.39, 0.2299, 0.4165, 0.2517, 0.3508, 0.1786, 0.443, 0.1817, 0.3986, 0.2299, 0.4165, 0.2407, 0.4574, 0.2407, 0.4574, 0.21, 0.4973, 0.1463, 0.4357, 0.1786, 0.443, 0.2097, 0.3454, 0.1817, 0.3986, 0.1814, 0.2983, 0.2099, 0.3165, 0.2097, 0.3454, 0.2099, 0.3165, 0.252, 0.3078, 0.2517, 0.3508, 0.2517, 0.3508, 0.2299, 0.4165, 0.1817, 0.3986, 0.2097, 0.3454, 0.125, 0.3644, 0.07807, 0.3807, 0.07785, 0.2992, 0.1228, 0.3029, 0.125, 0.3644, 0.1228, 0.3029, 0.1814, 0.2983, 0.1817, 0.3986, 0.1379, 0.4154, 0.0879, 0.4095, 0.07807, 0.3807, 0.125, 0.3644, 0.1379, 0.4154, 0.125, 0.3644, 0.1817, 0.3986, 0.1786, 0.443, 0.1786, 0.443, 0.1463, 0.4357, 0.0879, 0.4095, 0.1379, 0.4154, 0.3182, 0.6738, 0.2498, 0.659, 0.2501, 0.5811, 0.3213, 0.6326, 0.2498, 0.659, 0.1947, 0.645, 0.1985, 0.603, 0.2501, 0.5811, 0.1947, 0.645, 0.167, 0.6393, 0.1985, 0.603, 0.3182, 0.6738, 0.3455, 0.6827, 0.3564, 0.7093, 0.3526, 0.7548, 0.3044, 0.7496])
me_cylinder_001.materials.append(mat_material_006)
me_cylinder_001.materials.append(mat_material_003)
me_cylinder_001.remesh_voxel_size = 1.0
me_cylinder_001.use_remesh_fix_poles = True
me_cylinder_001.use_remesh_preserve_attributes = False
me_cylinder_001.use_mirror_vertex_groups = False
me_cylinder_001.update()

# ---- objects
ob_stamme_001 = bpy.data.objects.new('Stamme.001', me_cylinder_001)

# ---- transforms, parenting, visibility, modifiers, constraints
ob_stamme_001.location = (17.36, -0.3578, 4.988)
ob_stamme_001.rotation_euler = (1.571, -0.0, 0.0)
ob_stamme_001.lineart.crease_threshold = 0.0

# ---- collection membership
col_tree4.objects.link(ob_stamme_001)

# ---- scene / render settings (as saved in the file)
scene.frame_start = 1; scene.frame_end = 250; scene.frame_set(1)
scene.render.engine = 'BLENDER_EEVEE_NEXT'
scene.cycles.use_denoising = False
scene.cycles.samples = 128
scene.cycles.sampling_pattern = 'TABULATED_SOBOL'
scene.cycles.use_adaptive_sampling = False
scene.cycles.use_light_tree = False
scene.view_settings.view_transform = 'Filmic'
bpy.context.view_layer.update()

# ---- added for rendering (the .blend has no active camera and no usable light): camera, sun
cam_auto = bpy.data.cameras.new('AutoCamera')
cam_auto.lens = 50.0
cam_auto.sensor_width = 36.0
cam_auto.clip_end = 1000.0
ob_auto_camera = bpy.data.objects.new('AutoCamera', cam_auto)
scene.collection.objects.link(ob_auto_camera)
ob_auto_camera.location = (31.1126, -17.1732, 16.7145)
ob_auto_camera.rotation_euler = (1.09748, -7.21219e-08, 0.694738)
scene.camera = ob_auto_camera
light_auto_sun = bpy.data.lights.new('AutoSun', 'SUN')
light_auto_sun.energy = 3.0
light_auto_sun.angle = 0.0523599
ob_auto_sun = bpy.data.objects.new('AutoSun', light_auto_sun)
scene.collection.objects.link(ob_auto_sun)
ob_auto_sun.rotation_euler = (0.872665, 0.174533, 0.523599)
bpy.context.view_layer.update()
